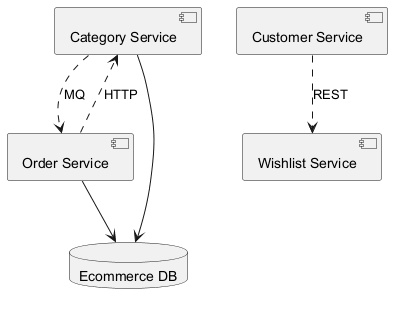

The diagram above was rendered by PlantUML. Its source (embedded in the PNG):
@startuml

component "Category Service" as C_CategoryService
component "Wishlist Service" as C_WishlistService
component "Order Service" as C_OrderService
component "Customer Service" as C_CustomerService
database "Ecommerce DB" as DB_ecommerce
C_CategoryService --> DB_ecommerce
C_OrderService --> DB_ecommerce
C_CategoryService ..> C_OrderService : MQ
C_OrderService ..> C_CategoryService : HTTP
C_CustomerService ..> C_WishlistService : REST
@enduml